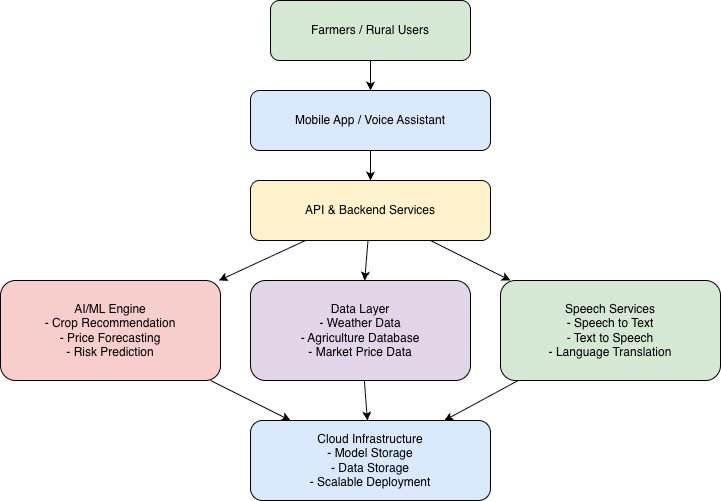

The diagram above was exported from draw.io. Its source (the exported page's mxGraphModel, read from the mxfile embedded in the PNG):
<mxGraphModel dx="946" dy="581" grid="1" gridSize="10" guides="1" tooltips="1" connect="1" arrows="1" fold="1" page="1" pageScale="1" pageWidth="827" pageHeight="1169" math="0" shadow="0">
  <root>
    <mxCell id="0" />
    <mxCell id="1" parent="0" />
    <mxCell id="users" parent="1" style="rounded=1;whiteSpace=wrap;html=1;fillColor=#d5e8d4;" value="Farmers / Rural Users" vertex="1">
      <mxGeometry height="60" width="200" x="350" y="20" as="geometry" />
    </mxCell>
    <mxCell id="ui" parent="1" style="rounded=1;whiteSpace=wrap;html=1;fillColor=#dae8fc;" value="Mobile App / Voice Assistant" vertex="1">
      <mxGeometry height="60" width="240" x="330" y="110" as="geometry" />
    </mxCell>
    <mxCell id="backend" parent="1" style="rounded=1;whiteSpace=wrap;html=1;fillColor=#fff2cc;" value="API &amp; Backend Services" vertex="1">
      <mxGeometry height="60" width="240" x="330" y="200" as="geometry" />
    </mxCell>
    <mxCell id="ai" parent="1" style="rounded=1;whiteSpace=wrap;html=1;fillColor=#f8cecc;" value="AI/ML Engine&#10;- Crop Recommendation&#10;- Price Forecasting&#10;- Risk Prediction" vertex="1">
      <mxGeometry height="100" width="220" x="80" y="300" as="geometry" />
    </mxCell>
    <mxCell id="data" parent="1" style="rounded=1;whiteSpace=wrap;html=1;fillColor=#e1d5e7;" value="Data Layer&#10;- Weather Data&#10;- Agriculture Database&#10;- Market Price Data" vertex="1">
      <mxGeometry height="100" width="220" x="330" y="300" as="geometry" />
    </mxCell>
    <mxCell id="speech" parent="1" style="rounded=1;whiteSpace=wrap;html=1;fillColor=#d5e8d4;" value="Speech Services&#10;- Speech to Text&#10;- Text to Speech&#10;- Language Translation" vertex="1">
      <mxGeometry height="100" width="220" x="580" y="300" as="geometry" />
    </mxCell>
    <mxCell id="cloud" parent="1" style="rounded=1;whiteSpace=wrap;html=1;fillColor=#dae8fc;" value="Cloud Infrastructure&#10;- Model Storage&#10;- Data Storage&#10;- Scalable Deployment" vertex="1">
      <mxGeometry height="80" width="240" x="330" y="440" as="geometry" />
    </mxCell>
    <mxCell id="e1" edge="1" parent="1" source="users" target="ui">
      <mxGeometry relative="1" as="geometry" />
    </mxCell>
    <mxCell id="e2" edge="1" parent="1" source="ui" target="backend">
      <mxGeometry relative="1" as="geometry" />
    </mxCell>
    <mxCell id="e3" edge="1" parent="1" source="backend" target="ai">
      <mxGeometry relative="1" as="geometry" />
    </mxCell>
    <mxCell id="e4" edge="1" parent="1" source="backend" target="data">
      <mxGeometry relative="1" as="geometry" />
    </mxCell>
    <mxCell id="e5" edge="1" parent="1" source="backend" target="speech">
      <mxGeometry relative="1" as="geometry" />
    </mxCell>
    <mxCell id="e6" edge="1" parent="1" source="ai" target="cloud">
      <mxGeometry relative="1" as="geometry" />
    </mxCell>
    <mxCell id="e7" edge="1" parent="1" source="data" target="cloud">
      <mxGeometry relative="1" as="geometry" />
    </mxCell>
    <mxCell id="e8" edge="1" parent="1" source="speech" target="cloud">
      <mxGeometry relative="1" as="geometry" />
    </mxCell>
  </root>
</mxGraphModel>